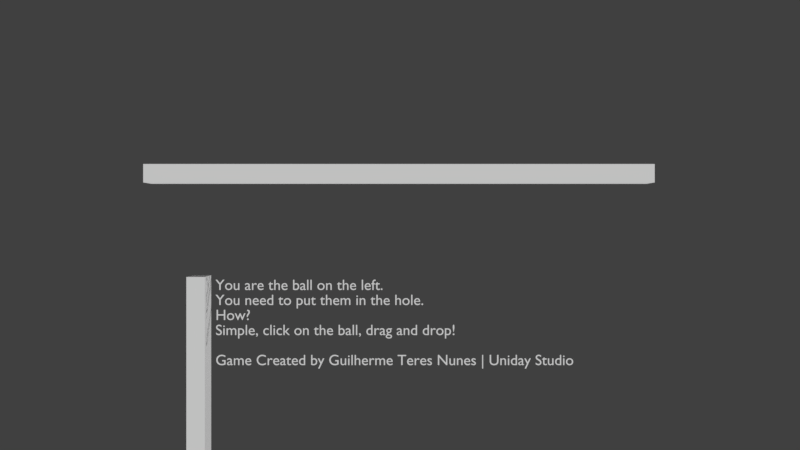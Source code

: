 # Source: level0.blend  (saved by Blender 2.78.5; exported with 4.5.12 LTS)
import bpy
from mathutils import Matrix  # noqa: F401  (used for matrix-valued properties, if any)

bpy.ops.wm.read_factory_settings(use_empty=True)
scene = bpy.context.scene
scene.name = 'Scene'

# ---- collections
col_collection_1 = bpy.data.collections.new('Collection 1'); scene.collection.children.link(col_collection_1)

# ---- materials (node trees are filled in below, after node groups)
mat_walls = bpy.data.materials.new('Walls')

# ---- material node trees

# ---- world
world_world = bpy.data.worlds.new('World'); scene.world = world_world
world_world.color = (0.05088, 0.05088, 0.05088)
world_world.use_sun_shadow = False
world_world.sun_shadow_jitter_overblur = 0.0
world_world.cycles.sampling_method = 'MANUAL'

# ---- cameras
cam_camera_001 = bpy.data.cameras.new('Camera.001')
cam_camera_001.clip_end = 100.0
cam_camera_001.lens = 60.0
cam_camera_001.sensor_width = 32.0
cam_camera_001.sensor_height = 18.0
cam_camera_001.ortho_scale = 7.314
cam_camera_001.dof.focus_distance = 0.0
cam_camera_001.dof.aperture_fstop = 128.0

# ---- meshes
me_plane = bpy.data.meshes.new('Plane')
me_plane.from_pydata([(-7.636, -10.24, -1.0), (-7.636, -10.24, 1.0), (-8.364, -10.24, -1.0), (-8.364, -10.24, 1.0), (-7.636, -2.079, -1.0), (-7.636, -2.079, 1.0), (-8.364, -2.079, -1.0), (-8.364, -2.079, 1.0), (10.06, 2.364, 1.0), (10.06, 2.364, -1.0), (10.06, 1.636, 1.0), (10.06, 1.636, -1.0), (-10.06, 2.364, 1.0), (-10.06, 2.364, -1.0), (-10.06, 1.636, 1.0), (-10.06, 1.636, -1.0)], [], [(11, 10, 14, 15), (13, 9, 11, 15), (8, 12, 14, 10), (0, 1, 3, 2), (7, 3, 1, 5), (9, 8, 10, 11), (4, 5, 1, 0), (2, 6, 4, 0), (6, 7, 5, 4), (13, 12, 8, 9), (2, 3, 7, 6), (15, 14, 12, 13)])
me_plane.materials.append(mat_walls)
me_plane.use_remesh_preserve_volume = False
me_plane.use_remesh_preserve_attributes = False
me_plane.use_mirror_vertex_groups = False
me_plane.update()

# ---- curves / text
txt_text = bpy.data.curves.new('Text', 'FONT')
txt_text.dimensions = '2D'
txt_text.body = 'You are the ball on the left.\nYou need to put them in the hole.\nHow?\nSimple, click on the ball, drag and drop!\n\nGame Created by Guilherme Teres Nunes | Uniday Studio'
txt_text.use_path_clamp = True
txt_text.bevel_resolution = 0

# ---- objects
ob_text = bpy.data.objects.new('Text', txt_text)
ob_endpoint = bpy.data.objects.new('endPoint', None)
ob_startpoint = bpy.data.objects.new('startPoint', None)
ob_camera = bpy.data.objects.new('Camera', cam_camera_001)
ob_plane = bpy.data.objects.new('Plane', me_plane)

# ---- transforms, parenting, visibility, modifiers, constraints
ob_text.location = (-7.206, -2.588, 1.1)
ob_text.scale = (0.5902, 0.5902, 0.5902)
ob_text.color = (0.02122, 0.02122, 0.02315, 1.0)
ob_text.lineart.crease_threshold = 0.0
ob_endpoint.location = (14.0, 0.0, 0.0)
ob_endpoint.empty_display_type = 'SPHERE'
ob_endpoint.empty_image_offset = (0.0, 0.0)
ob_endpoint.lineart.crease_threshold = 0.0
ob_startpoint.location = (-13.0, 0.0, 0.0)
ob_startpoint.empty_display_type = 'SPHERE'
ob_startpoint.empty_image_offset = (0.0, 0.0)
ob_startpoint.lineart.crease_threshold = 0.0
ob_camera.location = (0.0, 0.0, 60.0)
ob_camera.rotation_euler = (-0.0006271, -0.0006806, 0.0)
ob_camera.lock_rotations_4d = False
ob_camera.empty_display_type = 'ARROWS'
ob_camera.color = (0.0, 0.0, 0.0, 0.0)
ob_camera.display_type = 'WIRE'
ob_camera.lineart.crease_threshold = 0.0
ob_plane.location = (0.0, 0.0, 0.0)
ob_plane.lineart.crease_threshold = 0.0

# ---- collection membership
col_collection_1.objects.link(ob_text)
col_collection_1.objects.link(ob_endpoint)
col_collection_1.objects.link(ob_startpoint)
col_collection_1.objects.link(ob_camera)
col_collection_1.objects.link(ob_plane)

# ---- scene / render settings (as saved in the file)
scene.camera = ob_camera
scene.frame_start = 1; scene.frame_end = 250; scene.frame_set(1)
scene.render.engine = 'BLENDER_EEVEE_NEXT'
scene.render.resolution_percentage = 50
scene.render.dither_intensity = 0.0
scene.cycles.use_denoising = False
scene.cycles.samples = 128
scene.cycles.sampling_pattern = 'TABULATED_SOBOL'
scene.cycles.use_adaptive_sampling = False
scene.cycles.use_light_tree = False
scene.cycles.blur_glossy = 0.0
scene.cycles.sample_clamp_indirect = 0.0
scene.view_settings.view_transform = 'Standard'
bpy.context.view_layer.update()

# ---- added for rendering (the .blend has no usable light): sun
light_auto_sun = bpy.data.lights.new('AutoSun', 'SUN')
light_auto_sun.energy = 3.0
light_auto_sun.angle = 0.0523599
ob_auto_sun = bpy.data.objects.new('AutoSun', light_auto_sun)
scene.collection.objects.link(ob_auto_sun)
ob_auto_sun.rotation_euler = (0.872665, 0.174533, 0.523599)
bpy.context.view_layer.update()
